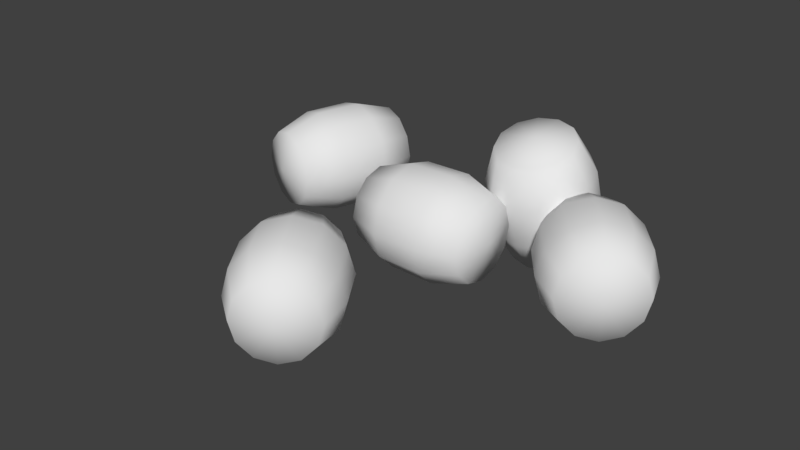 # Source: Shit02.blend  (saved by Blender 2.79.0; exported with 4.5.12 LTS)
import bpy
from mathutils import Matrix  # noqa: F401  (used for matrix-valued properties, if any)

bpy.ops.wm.read_factory_settings(use_empty=True)
scene = bpy.context.scene
scene.name = 'Scene'

# ---- collections
col_collection_1 = bpy.data.collections.new('Collection 1'); scene.collection.children.link(col_collection_1)

# ---- world
world_world = bpy.data.worlds.new('World'); scene.world = world_world
world_world.color = (0.05088, 0.05088, 0.05088)
world_world.use_sun_shadow = False
world_world.sun_shadow_jitter_overblur = 0.0
world_world.cycles.sampling_method = 'MANUAL'

# ---- meshes
me_circle = bpy.data.meshes.new('Circle')
me_circle.from_pydata([(-0.455, 0.2319, 0.3289), (-0.455, 0.2008, 0.4448), (-0.455, 0.1159, 0.5297), (-0.455, -1.602e-07, 0.5608), (-0.455, -0.1159, 0.5297), (-0.455, -0.2008, 0.4448), (-0.455, -0.2319, 0.3289), (-0.455, -0.2008, 0.2129), (-0.455, -0.1159, 0.1281), (-0.455, -1.893e-07, 0.097), (-0.455, 0.1159, 0.1281), (-0.455, 0.2008, 0.2129), (0.2723, 0.2448, 0.3289), (0.2723, 0.212, 0.4513), (0.2723, 0.1224, 0.5409), (0.2723, -1.58e-07, 0.5737), (0.2723, -0.1224, 0.5409), (0.2723, -0.212, 0.4513), (0.2723, -0.2448, 0.3289), (0.2723, -0.212, 0.2065), (0.2723, -0.1224, 0.1169), (0.2723, -1.93e-07, 0.08411), (0.2723, 0.1224, 0.1169), (0.2723, 0.212, 0.2065), (-0.2308, 0.1564, 0.5998), (0.04808, 0.1584, 0.6032), (0.04808, -1.617e-07, 0.6457), (-0.2308, -1.635e-07, 0.6417), (-0.2308, -2.01e-07, 0.01609), (0.04808, -2.019e-07, 0.01211), (0.04808, 0.1584, 0.05455), (-0.2308, 0.1564, 0.058), (-0.2308, -0.3128, 0.3289), (0.04808, -0.3168, 0.3289), (0.04808, -0.2743, 0.1705), (-0.2308, -0.2709, 0.1725), (0.04808, -0.1584, 0.6032), (-0.2308, -0.1564, 0.5998), (0.04808, 0.2743, 0.1705), (-0.2308, 0.2709, 0.1725), (-0.2308, 0.3128, 0.3289), (0.04808, 0.3168, 0.3289), (0.04808, 0.2743, 0.4873), (-0.2308, 0.2709, 0.4853), (0.04808, -0.1584, 0.05455), (-0.2308, -0.1564, 0.058), (0.04808, -0.2743, 0.4873), (-0.2308, -0.2709, 0.4853), (-0.4986, -1.571e-07, 0.3289), (0.3159, -1.54e-07, 0.3289), (0.8132, 0.5963, 0.3289), (0.7888, 0.5771, 0.4448), (0.7221, 0.5246, 0.5297), (0.631, 0.4529, 0.5608), (0.5399, 0.3812, 0.5297), (0.4732, 0.3287, 0.4448), (0.4487, 0.3095, 0.3289), (0.4732, 0.3287, 0.2129), (0.5399, 0.3812, 0.1281), (0.631, 0.4529, 0.097), (0.7221, 0.5246, 0.1281), (0.7888, 0.5771, 0.2129), (1.273, 0.0328, 0.3289), (1.247, 0.01252, 0.4513), (1.177, -0.0429, 0.5409), (1.081, -0.1186, 0.5737), (0.9846, -0.1943, 0.5409), (0.9142, -0.2497, 0.4513), (0.8884, -0.27, 0.3289), (0.9142, -0.2497, 0.2065), (0.9846, -0.1943, 0.1169), (1.081, -0.1186, 0.08411), (1.177, -0.0429, 0.1169), (1.247, 0.01252, 0.2065), (0.8925, 0.3735, 0.5998), (1.067, 0.1555, 0.6032), (0.9421, 0.05758, 0.6457), (0.7696, 0.2767, 0.6417), (0.7696, 0.2767, 0.01609), (0.9421, 0.05758, 0.01211), (1.067, 0.1555, 0.05455), (0.8925, 0.3735, 0.058), (0.5238, 0.08328, 0.3289), (0.6932, -0.1383, 0.3289), (0.7265, -0.1121, 0.1705), (0.5567, 0.1092, 0.1725), (0.8176, -0.04038, 0.6032), (0.6467, 0.18, 0.5998), (1.158, 0.2273, 0.1705), (0.9825, 0.4443, 0.1725), (1.015, 0.4702, 0.3289), (1.191, 0.2535, 0.3289), (1.158, 0.2273, 0.4873), (0.9825, 0.4443, 0.4853), (0.8176, -0.04038, 0.05455), (0.6467, 0.18, 0.058), (0.7265, -0.1121, 0.4873), (0.5567, 0.1092, 0.4853), (0.604, 0.4872, 0.3289), (1.108, -0.1528, 0.3289), (0.2994, 0.6466, 0.8364), (0.4153, 0.6171, 0.8269), (0.5002, 0.5363, 0.8009), (0.5313, 0.4259, 0.7653), (0.5002, 0.3156, 0.7297), (0.4153, 0.2348, 0.7036), (0.2994, 0.2052, 0.6941), (0.1834, 0.2348, 0.7036), (0.09855, 0.3156, 0.7297), (0.06748, 0.4259, 0.7653), (0.09855, 0.5363, 0.8009), (0.1834, 0.6171, 0.8269), (0.2994, 0.8821, 0.1482), (0.4218, 0.8509, 0.1382), (0.5114, 0.7656, 0.1107), (0.5442, 0.6491, 0.0731), (0.5114, 0.5326, 0.03553), (0.4218, 0.4474, 0.008035), (0.2994, 0.4161, -0.002029), (0.177, 0.4474, 0.008035), (0.08739, 0.5326, 0.03553), (0.05459, 0.6491, 0.0731), (0.08739, 0.7656, 0.1107), (0.177, 0.8509, 0.1382), (0.5703, 0.6436, 0.5999), (0.5737, 0.7311, 0.3351), (0.6162, 0.5803, 0.2865), (0.6122, 0.4947, 0.5519), (-0.01342, 0.4947, 0.5519), (-0.01741, 0.5803, 0.2865), (0.02503, 0.7311, 0.3351), (0.02849, 0.6436, 0.5999), (0.2994, 0.197, 0.4559), (0.2994, 0.2788, 0.1892), (0.141, 0.3192, 0.2023), (0.143, 0.2369, 0.4688), (0.5737, 0.4296, 0.2379), (0.5703, 0.3459, 0.5039), (0.141, 0.8414, 0.3707), (0.143, 0.7525, 0.635), (0.2994, 0.7924, 0.6479), (0.2994, 0.8818, 0.3837), (0.4578, 0.8414, 0.3707), (0.4558, 0.7525, 0.635), (0.02504, 0.4296, 0.2379), (0.02849, 0.3459, 0.5039), (0.4578, 0.3192, 0.2023), (0.4558, 0.2369, 0.4688), (0.2994, 0.4125, 0.8068), (0.2994, 0.6625, 0.03161), (-0.183, -1.426, 0.3289), (-0.1573, -1.409, 0.4448), (-0.08724, -1.361, 0.5297), (0.008472, -1.295, 0.5608), (0.1042, -1.23, 0.5297), (0.1743, -1.182, 0.4448), (0.1999, -1.164, 0.3289), (0.1743, -1.182, 0.2129), (0.1042, -1.23, 0.1281), (0.008472, -1.295, 0.097), (-0.08724, -1.361, 0.1281), (-0.1573, -1.409, 0.2129), (-0.6041, -0.8331, 0.3289), (-0.577, -0.8146, 0.4513), (-0.503, -0.764, 0.5409), (-0.402, -0.6949, 0.5737), (-0.301, -0.6259, 0.5409), (-0.227, -0.5753, 0.4513), (-0.1999, -0.5568, 0.3289), (-0.227, -0.5753, 0.2065), (-0.301, -0.6259, 0.1169), (-0.402, -0.6949, 0.08411), (-0.503, -0.764, 0.1169), (-0.577, -0.8146, 0.2065), (-0.2472, -1.199, 0.5998), (-0.4062, -0.9694, 0.6032), (-0.2755, -0.88, 0.6457), (-0.1181, -1.11, 0.6417), (-0.1181, -1.11, 0.01609), (-0.2755, -0.88, 0.01211), (-0.4062, -0.9694, 0.05455), (-0.2472, -1.199, 0.058), (0.1402, -0.9337, 0.3289), (-0.01396, -0.7012, 0.3289), (-0.04899, -0.7252, 0.1705), (0.1056, -0.9573, 0.1725), (-0.1447, -0.7906, 0.6032), (0.01105, -1.022, 0.5998), (-0.5019, -1.035, 0.1705), (-0.3417, -1.263, 0.1725), (-0.3763, -1.287, 0.3289), (-0.537, -1.059, 0.3289), (-0.5019, -1.035, 0.4873), (-0.3417, -1.263, 0.4853), (-0.1447, -0.7906, 0.05455), (0.01105, -1.022, 0.058), (-0.04899, -0.7252, 0.4873), (0.1056, -0.9573, 0.4853), (0.03308, -1.331, 0.3289), (-0.4266, -0.659, 0.3289), (-1.424, 0.08055, 0.3289), (-1.394, 0.07124, 0.4448), (-1.313, 0.04581, 0.5297), (-1.203, 0.01107, 0.5608), (-1.092, -0.02368, 0.5297), (-1.011, -0.04911, 0.4448), (-0.9815, -0.05842, 0.3289), (-1.011, -0.04911, 0.2129), (-1.092, -0.02368, 0.1281), (-1.203, 0.01107, 0.097), (-1.313, 0.04581, 0.1281), (-1.394, 0.07124, 0.2129), (-1.218, 0.7783, 0.3289), (-1.187, 0.7684, 0.4513), (-1.102, 0.7416, 0.5409), (-0.9848, 0.7049, 0.5737), (-0.8681, 0.6682, 0.5409), (-0.7826, 0.6414, 0.4513), (-0.7513, 0.6316, 0.3289), (-0.7826, 0.6414, 0.2065), (-0.8681, 0.6682, 0.1169), (-0.9848, 0.7049, 0.08411), (-1.102, 0.7416, 0.1169), (-1.187, 0.7684, 0.2065), (-1.285, 0.2718, 0.5998), (-1.203, 0.5385, 0.6032), (-1.052, 0.491, 0.6457), (-1.136, 0.225, 0.6417), (-1.136, 0.225, 0.01609), (-1.052, 0.491, 0.01211), (-1.203, 0.5385, 0.05455), (-1.285, 0.2718, 0.058), (-0.8371, 0.1312, 0.3289), (-0.7498, 0.3961, 0.3289), (-0.7903, 0.4088, 0.1705), (-0.8771, 0.1438, 0.1725), (-0.9009, 0.4436, 0.6032), (-0.9864, 0.1781, 0.5998), (-1.314, 0.5732, 0.1705), (-1.394, 0.3061, 0.1725), (-1.434, 0.3187, 0.3289), (-1.354, 0.586, 0.3289), (-1.314, 0.5732, 0.4873), (-1.394, 0.3061, 0.4853), (-0.9009, 0.4436, 0.05455), (-0.9864, 0.1781, 0.058), (-0.7903, 0.4088, 0.4873), (-0.8771, 0.1438, 0.4853), (-1.216, -0.03052, 0.3289), (-0.9718, 0.7465, 0.3289)], [], [(26, 15, 14, 25), (30, 22, 21, 29), (34, 19, 18, 33), (36, 16, 15, 26), (38, 23, 22, 30), (42, 13, 12, 41), (44, 20, 19, 34), (46, 17, 16, 36), (41, 12, 23, 38), (25, 14, 13, 42), (29, 21, 20, 44), (33, 18, 17, 46), (6, 32, 47, 5), (32, 33, 46, 47), (9, 28, 45, 8), (28, 29, 44, 45), (2, 24, 43, 1), (24, 25, 42, 43), (0, 40, 39, 11), (40, 41, 38, 39), (5, 47, 37, 4), (47, 46, 36, 37), (8, 45, 35, 7), (45, 44, 34, 35), (1, 43, 40, 0), (43, 42, 41, 40), (11, 39, 31, 10), (39, 38, 30, 31), (4, 37, 27, 3), (37, 36, 26, 27), (7, 35, 32, 6), (35, 34, 33, 32), (10, 31, 28, 9), (31, 30, 29, 28), (3, 27, 24, 2), (27, 26, 25, 24), (3, 2, 48), (10, 9, 48), (7, 6, 48), (4, 3, 48), (11, 10, 48), (1, 0, 48), (8, 7, 48), (5, 4, 48), (0, 11, 48), (2, 1, 48), (9, 8, 48), (6, 5, 48), (19, 20, 49), (16, 17, 49), (23, 12, 49), (13, 14, 49), (20, 21, 49), (17, 18, 49), (14, 15, 49), (21, 22, 49), (18, 19, 49), (15, 16, 49), (22, 23, 49), (12, 13, 49), (76, 65, 64, 75), (80, 72, 71, 79), (84, 69, 68, 83), (86, 66, 65, 76), (88, 73, 72, 80), (92, 63, 62, 91), (94, 70, 69, 84), (96, 67, 66, 86), (91, 62, 73, 88), (75, 64, 63, 92), (79, 71, 70, 94), (83, 68, 67, 96), (56, 82, 97, 55), (82, 83, 96, 97), (59, 78, 95, 58), (78, 79, 94, 95), (52, 74, 93, 51), (74, 75, 92, 93), (50, 90, 89, 61), (90, 91, 88, 89), (55, 97, 87, 54), (97, 96, 86, 87), (58, 95, 85, 57), (95, 94, 84, 85), (51, 93, 90, 50), (93, 92, 91, 90), (61, 89, 81, 60), (89, 88, 80, 81), (54, 87, 77, 53), (87, 86, 76, 77), (57, 85, 82, 56), (85, 84, 83, 82), (60, 81, 78, 59), (81, 80, 79, 78), (53, 77, 74, 52), (77, 76, 75, 74), (53, 52, 98), (60, 59, 98), (57, 56, 98), (54, 53, 98), (61, 60, 98), (51, 50, 98), (58, 57, 98), (55, 54, 98), (50, 61, 98), (52, 51, 98), (59, 58, 98), (56, 55, 98), (69, 70, 99), (66, 67, 99), (73, 62, 99), (63, 64, 99), (70, 71, 99), (67, 68, 99), (64, 65, 99), (71, 72, 99), (68, 69, 99), (65, 66, 99), (72, 73, 99), (62, 63, 99), (126, 115, 114, 125), (130, 122, 121, 129), (134, 119, 118, 133), (136, 116, 115, 126), (138, 123, 122, 130), (142, 113, 112, 141), (144, 120, 119, 134), (146, 117, 116, 136), (141, 112, 123, 138), (125, 114, 113, 142), (129, 121, 120, 144), (133, 118, 117, 146), (106, 132, 147, 105), (132, 133, 146, 147), (109, 128, 145, 108), (128, 129, 144, 145), (102, 124, 143, 101), (124, 125, 142, 143), (100, 140, 139, 111), (140, 141, 138, 139), (105, 147, 137, 104), (147, 146, 136, 137), (108, 145, 135, 107), (145, 144, 134, 135), (101, 143, 140, 100), (143, 142, 141, 140), (111, 139, 131, 110), (139, 138, 130, 131), (104, 137, 127, 103), (137, 136, 126, 127), (107, 135, 132, 106), (135, 134, 133, 132), (110, 131, 128, 109), (131, 130, 129, 128), (103, 127, 124, 102), (127, 126, 125, 124), (103, 102, 148), (110, 109, 148), (107, 106, 148), (104, 103, 148), (111, 110, 148), (101, 100, 148), (108, 107, 148), (105, 104, 148), (100, 111, 148), (102, 101, 148), (109, 108, 148), (106, 105, 148), (119, 120, 149), (116, 117, 149), (123, 112, 149), (113, 114, 149), (120, 121, 149), (117, 118, 149), (114, 115, 149), (121, 122, 149), (118, 119, 149), (115, 116, 149), (122, 123, 149), (112, 113, 149), (176, 165, 164, 175), (180, 172, 171, 179), (184, 169, 168, 183), (186, 166, 165, 176), (188, 173, 172, 180), (192, 163, 162, 191), (194, 170, 169, 184), (196, 167, 166, 186), (191, 162, 173, 188), (175, 164, 163, 192), (179, 171, 170, 194), (183, 168, 167, 196), (156, 182, 197, 155), (182, 183, 196, 197), (159, 178, 195, 158), (178, 179, 194, 195), (152, 174, 193, 151), (174, 175, 192, 193), (150, 190, 189, 161), (190, 191, 188, 189), (155, 197, 187, 154), (197, 196, 186, 187), (158, 195, 185, 157), (195, 194, 184, 185), (151, 193, 190, 150), (193, 192, 191, 190), (161, 189, 181, 160), (189, 188, 180, 181), (154, 187, 177, 153), (187, 186, 176, 177), (157, 185, 182, 156), (185, 184, 183, 182), (160, 181, 178, 159), (181, 180, 179, 178), (153, 177, 174, 152), (177, 176, 175, 174), (153, 152, 198), (160, 159, 198), (157, 156, 198), (154, 153, 198), (161, 160, 198), (151, 150, 198), (158, 157, 198), (155, 154, 198), (150, 161, 198), (152, 151, 198), (159, 158, 198), (156, 155, 198), (169, 170, 199), (166, 167, 199), (173, 162, 199), (163, 164, 199), (170, 171, 199), (167, 168, 199), (164, 165, 199), (171, 172, 199), (168, 169, 199), (165, 166, 199), (172, 173, 199), (162, 163, 199), (226, 215, 214, 225), (230, 222, 221, 229), (234, 219, 218, 233), (236, 216, 215, 226), (238, 223, 222, 230), (242, 213, 212, 241), (244, 220, 219, 234), (246, 217, 216, 236), (241, 212, 223, 238), (225, 214, 213, 242), (229, 221, 220, 244), (233, 218, 217, 246), (206, 232, 247, 205), (232, 233, 246, 247), (209, 228, 245, 208), (228, 229, 244, 245), (202, 224, 243, 201), (224, 225, 242, 243), (200, 240, 239, 211), (240, 241, 238, 239), (205, 247, 237, 204), (247, 246, 236, 237), (208, 245, 235, 207), (245, 244, 234, 235), (201, 243, 240, 200), (243, 242, 241, 240), (211, 239, 231, 210), (239, 238, 230, 231), (204, 237, 227, 203), (237, 236, 226, 227), (207, 235, 232, 206), (235, 234, 233, 232), (210, 231, 228, 209), (231, 230, 229, 228), (203, 227, 224, 202), (227, 226, 225, 224), (203, 202, 248), (210, 209, 248), (207, 206, 248), (204, 203, 248), (211, 210, 248), (201, 200, 248), (208, 207, 248), (205, 204, 248), (200, 211, 248), (202, 201, 248), (209, 208, 248), (206, 205, 248), (219, 220, 249), (216, 217, 249), (223, 212, 249), (213, 214, 249), (220, 221, 249), (217, 218, 249), (214, 215, 249), (221, 222, 249), (218, 219, 249), (215, 216, 249), (222, 223, 249), (212, 213, 249)])
me_circle.polygons.foreach_set('use_smooth', [True] * 300)
_uv = me_circle.uv_layers.new(name='UVMap')
_uv.uv.foreach_set('vector', [0.2131, 0.5022, 0.2131, 0.5338, 0.1822, 0.5338, 0.1822, 0.5022, 0.05892, 0.5022, 0.05892, 0.5338, 0.03074, 0.5338, 0.03074, 0.5022, 0.3358, 0.5022, 0.3358, 0.5338, 0.305, 0.5338, 0.305, 0.5022, 0.2441, 0.5022, 0.2441, 0.5338, 0.2131, 0.5338, 0.2131, 0.5022, 0.09044, 0.5022, 0.09044, 0.5338, 0.05892, 0.5338, 0.05892, 0.5022, 0.1518, 0.5022, 0.1518, 0.5338, 0.1213, 0.5338, 0.1213, 0.5022, 0.3673, 0.5022, 0.3673, 0.5338, 0.3358, 0.5338, 0.3358, 0.5022, 0.2744, 0.5022, 0.2744, 0.5338, 0.2441, 0.5338, 0.2441, 0.5022, 0.1213, 0.5022, 0.1213, 0.5338, 0.09044, 0.5338, 0.09044, 0.5022, 0.1822, 0.5022, 0.1822, 0.5338, 0.1518, 0.5338, 0.1518, 0.5022, 0.4001, 0.5022, 0.4001, 0.5338, 0.3673, 0.5338, 0.3673, 0.5022, 0.305, 0.5022, 0.305, 0.5338, 0.2744, 0.5338, 0.2744, 0.5022, 0.305, 0.3691, 0.305, 0.4229, 0.2744, 0.4229, 0.2744, 0.3691, 0.305, 0.4229, 0.305, 0.5022, 0.2744, 0.5022, 0.2744, 0.4229, 0.4001, 0.3691, 0.4001, 0.4229, 0.3673, 0.4229, 0.3673, 0.3691, 0.4001, 0.4229, 0.4001, 0.5022, 0.3673, 0.5022, 0.3673, 0.4229, 0.1822, 0.3691, 0.1822, 0.4229, 0.1518, 0.4229, 0.1518, 0.3691, 0.1822, 0.4229, 0.1822, 0.5022, 0.1518, 0.5022, 0.1518, 0.4229, 0.1213, 0.3691, 0.1213, 0.4229, 0.09044, 0.4229, 0.09044, 0.3691, 0.1213, 0.4229, 0.1213, 0.5022, 0.09044, 0.5022, 0.09044, 0.4229, 0.2744, 0.3691, 0.2744, 0.4229, 0.2441, 0.4229, 0.2441, 0.3691, 0.2744, 0.4229, 0.2744, 0.5022, 0.2441, 0.5022, 0.2441, 0.4229, 0.3673, 0.3691, 0.3673, 0.4229, 0.3358, 0.4229, 0.3358, 0.3691, 0.3673, 0.4229, 0.3673, 0.5022, 0.3358, 0.5022, 0.3358, 0.4229, 0.1518, 0.3691, 0.1518, 0.4229, 0.1213, 0.4229, 0.1213, 0.3691, 0.1518, 0.4229, 0.1518, 0.5022, 0.1213, 0.5022, 0.1213, 0.4229, 0.09044, 0.3691, 0.09044, 0.4229, 0.05892, 0.4229, 0.05892, 0.3691, 0.09044, 0.4229, 0.09044, 0.5022, 0.05892, 0.5022, 0.05892, 0.4229, 0.2441, 0.3691, 0.2441, 0.4229, 0.2131, 0.4229, 0.2131, 0.3691, 0.2441, 0.4229, 0.2441, 0.5022, 0.2131, 0.5022, 0.2131, 0.4229, 0.3358, 0.3691, 0.3358, 0.4229, 0.305, 0.4229, 0.305, 0.3691, 0.3358, 0.4229, 0.3358, 0.5022, 0.305, 0.5022, 0.305, 0.4229, 0.05892, 0.3691, 0.05892, 0.4229, 0.03074, 0.4229, 0.03074, 0.3691, 0.05892, 0.4229, 0.05892, 0.5022, 0.03074, 0.5022, 0.03074, 0.4229, 0.2131, 0.3691, 0.2131, 0.4229, 0.1822, 0.4229, 0.1822, 0.3691, 0.2131, 0.4229, 0.2131, 0.5022, 0.1822, 0.5022, 0.1822, 0.4229, 0.9235, 0.9751, 0.9034, 0.9867, 0.8917, 0.9432, 0.8483, 0.9316, 0.8599, 0.9114, 0.8917, 0.9432, 0.9034, 0.8998, 0.9235, 0.9114, 0.8917, 0.9432, 0.9352, 0.9549, 0.9235, 0.9751, 0.8917, 0.9432, 0.8483, 0.9549, 0.8483, 0.9316, 0.8917, 0.9432, 0.8801, 0.9867, 0.8599, 0.9751, 0.8917, 0.9432, 0.8801, 0.8998, 0.9034, 0.8998, 0.8917, 0.9432, 0.9352, 0.9316, 0.9352, 0.9549, 0.8917, 0.9432, 0.8599, 0.9751, 0.8483, 0.9549, 0.8917, 0.9432, 0.9034, 0.9867, 0.8801, 0.9867, 0.8917, 0.9432, 0.8599, 0.9114, 0.8801, 0.8998, 0.8917, 0.9432, 0.9235, 0.9114, 0.9352, 0.9316, 0.8917, 0.9432, 0.3951, 0.9286, 0.4073, 0.9073, 0.4409, 0.9409, 0.4286, 0.9867, 0.4073, 0.9744, 0.4409, 0.9409, 0.4744, 0.9073, 0.4867, 0.9286, 0.4409, 0.9409, 0.4867, 0.9531, 0.4744, 0.9744, 0.4409, 0.9409, 0.4073, 0.9073, 0.4286, 0.895, 0.4409, 0.9409, 0.4073, 0.9744, 0.3951, 0.9531, 0.4409, 0.9409, 0.4744, 0.9744, 0.4532, 0.9867, 0.4409, 0.9409, 0.4286, 0.895, 0.4532, 0.895, 0.4409, 0.9409, 0.3951, 0.9531, 0.3951, 0.9286, 0.4409, 0.9409, 0.4532, 0.9867, 0.4286, 0.9867, 0.4409, 0.9409, 0.4532, 0.895, 0.4744, 0.9073, 0.4409, 0.9409, 0.4867, 0.9286, 0.4867, 0.9531, 0.4409, 0.9409, 0.2131, 0.5909, 0.2131, 0.537, 0.2441, 0.537, 0.2441, 0.5909, 0.3673, 0.5909, 0.3673, 0.537, 0.4001, 0.537, 0.4001, 0.5909, 0.09044, 0.5909, 0.09044, 0.537, 0.1213, 0.537, 0.1213, 0.5909, 0.1822, 0.5909, 0.1822, 0.537, 0.2131, 0.537, 0.2131, 0.5909, 0.3358, 0.5909, 0.3358, 0.537, 0.3673, 0.537, 0.3673, 0.5909, 0.2744, 0.5909, 0.2744, 0.537, 0.305, 0.537, 0.305, 0.5909, 0.05892, 0.5909, 0.05892, 0.537, 0.09044, 0.537, 0.09044, 0.5909, 0.1518, 0.5909, 0.1518, 0.537, 0.1822, 0.537, 0.1822, 0.5909, 0.305, 0.5909, 0.305, 0.537, 0.3358, 0.537, 0.3358, 0.5909, 0.2441, 0.5909, 0.2441, 0.537, 0.2744, 0.537, 0.2744, 0.5909, 0.03074, 0.5909, 0.03074, 0.537, 0.05892, 0.537, 0.05892, 0.5909, 0.1213, 0.5909, 0.1213, 0.537, 0.1518, 0.537, 0.1518, 0.5909, 0.1213, 0.7018, 0.1213, 0.6702, 0.1518, 0.6702, 0.1518, 0.7018, 0.1213, 0.6702, 0.1213, 0.5909, 0.1518, 0.5909, 0.1518, 0.6702, 0.03074, 0.7018, 0.03074, 0.6702, 0.05892, 0.6702, 0.05892, 0.7018, 0.03074, 0.6702, 0.03074, 0.5909, 0.05892, 0.5909, 0.05892, 0.6702, 0.2441, 0.7018, 0.2441, 0.6702, 0.2744, 0.6702, 0.2744, 0.7018, 0.2441, 0.6702, 0.2441, 0.5909, 0.2744, 0.5909, 0.2744, 0.6702, 0.305, 0.7018, 0.305, 0.6702, 0.3358, 0.6702, 0.3358, 0.7018, 0.305, 0.6702, 0.305, 0.5909, 0.3358, 0.5909, 0.3358, 0.6702, 0.1518, 0.7018, 0.1518, 0.6702, 0.1822, 0.6702, 0.1822, 0.7018, 0.1518, 0.6702, 0.1518, 0.5909, 0.1822, 0.5909, 0.1822, 0.6702, 0.05892, 0.7018, 0.05892, 0.6702, 0.09044, 0.6702, 0.09044, 0.7018, 0.05892, 0.6702, 0.05892, 0.5909, 0.09044, 0.5909, 0.09044, 0.6702, 0.2744, 0.7018, 0.2744, 0.6702, 0.305, 0.6702, 0.305, 0.7018, 0.2744, 0.6702, 0.2744, 0.5909, 0.305, 0.5909, 0.305, 0.6702, 0.3358, 0.7018, 0.3358, 0.6702, 0.3673, 0.6702, 0.3673, 0.7018, 0.3358, 0.6702, 0.3358, 0.5909, 0.3673, 0.5909, 0.3673, 0.6702, 0.1822, 0.7018, 0.1822, 0.6702, 0.2131, 0.6702, 0.2131, 0.7018, 0.1822, 0.6702, 0.1822, 0.5909, 0.2131, 0.5909, 0.2131, 0.6702, 0.09044, 0.7018, 0.09044, 0.6702, 0.1213, 0.6702, 0.1213, 0.7018, 0.09044, 0.6702, 0.09044, 0.5909, 0.1213, 0.5909, 0.1213, 0.6702, 0.3673, 0.7018, 0.3673, 0.6702, 0.4001, 0.6702, 0.4001, 0.7018, 0.3673, 0.6702, 0.3673, 0.5909, 0.4001, 0.5909, 0.4001, 0.6702, 0.2131, 0.7018, 0.2131, 0.6702, 0.2441, 0.6702, 0.2441, 0.7018, 0.2131, 0.6702, 0.2131, 0.5909, 0.2441, 0.5909, 0.2441, 0.6702, 0.7904, 0.9867, 0.7702, 0.9751, 0.802, 0.9432, 0.7904, 0.8998, 0.8137, 0.8998, 0.802, 0.9432, 0.8455, 0.9316, 0.8455, 0.9549, 0.802, 0.9432, 0.8137, 0.9867, 0.7904, 0.9867, 0.802, 0.9432, 0.7702, 0.9114, 0.7904, 0.8998, 0.802, 0.9432, 0.7586, 0.9549, 0.7586, 0.9316, 0.802, 0.9432, 0.8339, 0.9114, 0.8455, 0.9316, 0.802, 0.9432, 0.8339, 0.9751, 0.8137, 0.9867, 0.802, 0.9432, 0.7586, 0.9316, 0.7702, 0.9114, 0.802, 0.9432, 0.7702, 0.9751, 0.7586, 0.9549, 0.802, 0.9432, 0.8137, 0.8998, 0.8339, 0.9114, 0.802, 0.9432, 0.8455, 0.9549, 0.8339, 0.9751, 0.802, 0.9432, 0.3006, 0.9531, 0.3006, 0.9286, 0.3465, 0.9409, 0.3587, 0.9867, 0.3342, 0.9867, 0.3465, 0.9409, 0.3587, 0.895, 0.38, 0.9073, 0.3465, 0.9409, 0.3923, 0.9286, 0.3923, 0.9531, 0.3465, 0.9409, 0.3006, 0.9286, 0.3129, 0.9073, 0.3465, 0.9409, 0.3342, 0.9867, 0.3129, 0.9744, 0.3465, 0.9409, 0.3923, 0.9531, 0.38, 0.9744, 0.3465, 0.9409, 0.3129, 0.9073, 0.3342, 0.895, 0.3465, 0.9409, 0.3129, 0.9744, 0.3006, 0.9531, 0.3465, 0.9409, 0.38, 0.9744, 0.3587, 0.9867, 0.3465, 0.9409, 0.3342, 0.895, 0.3587, 0.895, 0.3465, 0.9409, 0.38, 0.9073, 0.3923, 0.9286, 0.3465, 0.9409, 0.1518, 0.7588, 0.1518, 0.7049, 0.1822, 0.7049, 0.1822, 0.7588, 0.305, 0.7588, 0.305, 0.7049, 0.3358, 0.7049, 0.3358, 0.7588, 0.03074, 0.7588, 0.03074, 0.7049, 0.05892, 0.7049, 0.05892, 0.7588, 0.1213, 0.7588, 0.1213, 0.7049, 0.1518, 0.7049, 0.1518, 0.7588, 0.2744, 0.7588, 0.2744, 0.7049, 0.305, 0.7049, 0.305, 0.7588, 0.2131, 0.7588, 0.2131, 0.7049, 0.2441, 0.7049, 0.2441, 0.7588, 0.3673, 0.7588, 0.3673, 0.7049, 0.4001, 0.7049, 0.4001, 0.7588, 0.09044, 0.7588, 0.09044, 0.7049, 0.1213, 0.7049, 0.1213, 0.7588, 0.2441, 0.7588, 0.2441, 0.7049, 0.2744, 0.7049, 0.2744, 0.7588, 0.1822, 0.7588, 0.1822, 0.7049, 0.2131, 0.7049, 0.2131, 0.7588, 0.3358, 0.7588, 0.3358, 0.7049, 0.3673, 0.7049, 0.3673, 0.7588, 0.05892, 0.7588, 0.05892, 0.7049, 0.09044, 0.7049, 0.09044, 0.7588, 0.05892, 0.8697, 0.05892, 0.8381, 0.09044, 0.8381, 0.09044, 0.8697, 0.05892, 0.8381, 0.05892, 0.7588, 0.09044, 0.7588, 0.09044, 0.8381, 0.3358, 0.8697, 0.3358, 0.8381, 0.3673, 0.8381, 0.3673, 0.8697, 0.3358, 0.8381, 0.3358, 0.7588, 0.3673, 0.7588, 0.3673, 0.8381, 0.1822, 0.8697, 0.1822, 0.8381, 0.2131, 0.8381, 0.2131, 0.8697, 0.1822, 0.8381, 0.1822, 0.7588, 0.2131, 0.7588, 0.2131, 0.8381, 0.2441, 0.8697, 0.2441, 0.8381, 0.2744, 0.8381, 0.2744, 0.8697, 0.2441, 0.8381, 0.2441, 0.7588, 0.2744, 0.7588, 0.2744, 0.8381, 0.09044, 0.8697, 0.09044, 0.8381, 0.1213, 0.8381, 0.1213, 0.8697, 0.09044, 0.8381, 0.09044, 0.7588, 0.1213, 0.7588, 0.1213, 0.8381, 0.3673, 0.8697, 0.3673, 0.8381, 0.4001, 0.8381, 0.4001, 0.8697, 0.3673, 0.8381, 0.3673, 0.7588, 0.4001, 0.7588, 0.4001, 0.8381, 0.2131, 0.8697, 0.2131, 0.8381, 0.2441, 0.8381, 0.2441, 0.8697, 0.2131, 0.8381, 0.2131, 0.7588, 0.2441, 0.7588, 0.2441, 0.8381, 0.2744, 0.8697, 0.2744, 0.8381, 0.305, 0.8381, 0.305, 0.8697, 0.2744, 0.8381, 0.2744, 0.7588, 0.305, 0.7588, 0.305, 0.8381, 0.1213, 0.8697, 0.1213, 0.8381, 0.1518, 0.8381, 0.1518, 0.8697, 0.1213, 0.8381, 0.1213, 0.7588, 0.1518, 0.7588, 0.1518, 0.8381, 0.03074, 0.8697, 0.03074, 0.8381, 0.05892, 0.8381, 0.05892, 0.8697, 0.03074, 0.8381, 0.03074, 0.7588, 0.05892, 0.7588, 0.05892, 0.8381, 0.305, 0.8697, 0.305, 0.8381, 0.3358, 0.8381, 0.3358, 0.8697, 0.305, 0.8381, 0.305, 0.7588, 0.3358, 0.7588, 0.3358, 0.8381, 0.1518, 0.8697, 0.1518, 0.8381, 0.1822, 0.8381, 0.1822, 0.8697, 0.1518, 0.8381, 0.1518, 0.7588, 0.1822, 0.7588, 0.1822, 0.8381, 0.7558, 0.9549, 0.7442, 0.9751, 0.7123, 0.9432, 0.6689, 0.9549, 0.6689, 0.9316, 0.7123, 0.9432, 0.7007, 0.8998, 0.724, 0.8998, 0.7123, 0.9432, 0.7558, 0.9316, 0.7558, 0.9549, 0.7123, 0.9432, 0.6805, 0.9751, 0.6689, 0.9549, 0.7123, 0.9432, 0.724, 0.9867, 0.7007, 0.9867, 0.7123, 0.9432, 0.6805, 0.9114, 0.7007, 0.8998, 0.7123, 0.9432, 0.7442, 0.9114, 0.7558, 0.9316, 0.7123, 0.9432, 0.7007, 0.9867, 0.6805, 0.9751, 0.7123, 0.9432, 0.7442, 0.9751, 0.724, 0.9867, 0.7123, 0.9432, 0.6689, 0.9316, 0.6805, 0.9114, 0.7123, 0.9432, 0.724, 0.8998, 0.7442, 0.9114, 0.7123, 0.9432, 0.2397, 0.9867, 0.2185, 0.9744, 0.252, 0.9409, 0.2978, 0.9531, 0.2856, 0.9744, 0.252, 0.9409, 0.2185, 0.9073, 0.2397, 0.895, 0.252, 0.9409, 0.2643, 0.895, 0.2856, 0.9073, 0.252, 0.9409, 0.2185, 0.9744, 0.2062, 0.9531, 0.252, 0.9409, 0.2856, 0.9744, 0.2643, 0.9867, 0.252, 0.9409, 0.2856, 0.9073, 0.2978, 0.9286, 0.252, 0.9409, 0.2062, 0.9531, 0.2062, 0.9286, 0.252, 0.9409, 0.2643, 0.9867, 0.2397, 0.9867, 0.252, 0.9409, 0.2978, 0.9286, 0.2978, 0.9531, 0.252, 0.9409, 0.2062, 0.9286, 0.2185, 0.9073, 0.252, 0.9409, 0.2397, 0.895, 0.2643, 0.895, 0.252, 0.9409, 0.2131, 0.1664, 0.2131, 0.198, 0.1822, 0.198, 0.1822, 0.1664, 0.05892, 0.1664, 0.05892, 0.198, 0.03074, 0.198, 0.03074, 0.1664, 0.3358, 0.1664, 0.3358, 0.198, 0.305, 0.198, 0.305, 0.1664, 0.2441, 0.1664, 0.2441, 0.198, 0.2131, 0.198, 0.2131, 0.1664, 0.09044, 0.1664, 0.09044, 0.198, 0.05892, 0.198, 0.05892, 0.1664, 0.1518, 0.1664, 0.1518, 0.198, 0.1213, 0.198, 0.1213, 0.1664, 0.3673, 0.1664, 0.3673, 0.1976, 0.3358, 0.198, 0.3358, 0.1664, 0.2744, 0.1664, 0.2744, 0.198, 0.2441, 0.198, 0.2441, 0.1664, 0.1213, 0.1664, 0.1213, 0.198, 0.09044, 0.198, 0.09044, 0.1664, 0.1822, 0.1664, 0.1822, 0.198, 0.1518, 0.198, 0.1518, 0.1664, 0.4001, 0.1664, 0.4001, 0.1976, 0.3673, 0.1976, 0.3673, 0.1664, 0.305, 0.1664, 0.305, 0.198, 0.2744, 0.198, 0.2744, 0.1664, 0.305, 0.03325, 0.305, 0.08711, 0.2744, 0.08711, 0.2744, 0.03325, 0.305, 0.08711, 0.305, 0.1664, 0.2744, 0.1664, 0.2744, 0.08711, 0.4001, 0.03325, 0.4001, 0.08711, 0.3673, 0.08711, 0.3673, 0.03325, 0.4001, 0.08711, 0.4001, 0.1664, 0.3673, 0.1664, 0.3673, 0.08711, 0.1822, 0.03325, 0.1822, 0.08711, 0.1518, 0.08711, 0.1518, 0.03325, 0.1822, 0.08711, 0.1822, 0.1664, 0.1518, 0.1664, 0.1518, 0.08711, 0.1213, 0.03325, 0.1213, 0.08711, 0.09044, 0.08711, 0.09044, 0.03325, 0.1213, 0.08711, 0.1213, 0.1664, 0.09044, 0.1664, 0.09044, 0.08711, 0.2744, 0.03325, 0.2744, 0.08711, 0.2441, 0.08711, 0.2441, 0.03325, 0.2744, 0.08711, 0.2744, 0.1664, 0.2441, 0.1664, 0.2441, 0.08711, 0.3673, 0.03325, 0.3673, 0.08711, 0.3358, 0.08711, 0.3358, 0.03325, 0.3673, 0.08711, 0.3673, 0.1664, 0.3358, 0.1664, 0.3358, 0.08711, 0.1518, 0.03325, 0.1518, 0.08711, 0.1213, 0.08711, 0.1213, 0.03325, 0.1518, 0.08711, 0.1518, 0.1664, 0.1213, 0.1664, 0.1213, 0.08711, 0.09044, 0.03325, 0.09044, 0.08711, 0.05892, 0.08711, 0.05892, 0.03325, 0.09044, 0.08711, 0.09044, 0.1664, 0.05892, 0.1664, 0.05892, 0.08711, 0.2441, 0.03325, 0.2441, 0.08711, 0.2131, 0.08711, 0.2131, 0.03325, 0.2441, 0.08711, 0.2441, 0.1664, 0.2131, 0.1664, 0.2131, 0.08711, 0.3358, 0.03325, 0.3358, 0.08711, 0.305, 0.08711, 0.305, 0.03325, 0.3358, 0.08711, 0.3358, 0.1664, 0.305, 0.1664, 0.305, 0.08711, 0.05892, 0.03325, 0.05892, 0.08711, 0.03074, 0.08711, 0.03074, 0.03325, 0.05892, 0.08711, 0.05892, 0.1664, 0.03074, 0.1664, 0.03074, 0.08711, 0.2131, 0.03325, 0.2131, 0.08711, 0.1822, 0.08711, 0.1822, 0.03325, 0.2131, 0.08711, 0.2131, 0.1664, 0.1822, 0.1664, 0.1822, 0.08711, 0.5908, 0.9751, 0.5792, 0.9549, 0.6227, 0.9432, 0.6343, 0.8998, 0.6545, 0.9114, 0.6227, 0.9432, 0.6661, 0.9549, 0.6545, 0.9751, 0.6227, 0.9432, 0.611, 0.9867, 0.5908, 0.9751, 0.6227, 0.9432, 0.611, 0.8998, 0.6343, 0.8998, 0.6227, 0.9432, 0.5792, 0.9316, 0.5908, 0.9114, 0.6227, 0.9432, 0.6661, 0.9316, 0.6661, 0.9549, 0.6227, 0.9432, 0.6343, 0.9867, 0.611, 0.9867, 0.6227, 0.9432, 0.5908, 0.9114, 0.611, 0.8998, 0.6227, 0.9432, 0.5792, 0.9549, 0.5792, 0.9316, 0.6227, 0.9432, 0.6545, 0.9114, 0.6661, 0.9316, 0.6227, 0.9432, 0.6545, 0.9751, 0.6343, 0.9867, 0.6227, 0.9432, 0.1911, 0.9073, 0.2034, 0.9286, 0.1576, 0.9409, 0.124, 0.9073, 0.1453, 0.895, 0.1576, 0.9409, 0.1699, 0.9867, 0.1453, 0.9867, 0.1576, 0.9409, 0.124, 0.9744, 0.1117, 0.9531, 0.1576, 0.9409, 0.2034, 0.9286, 0.2034, 0.9531, 0.1576, 0.9409, 0.1453, 0.895, 0.1699, 0.895, 0.1576, 0.9409, 0.1117, 0.9531, 0.1117, 0.9286, 0.1576, 0.9409, 0.2034, 0.9531, 0.1911, 0.9744, 0.1576, 0.9409, 0.1699, 0.895, 0.1911, 0.9073, 0.1576, 0.9409, 0.1117, 0.9286, 0.124, 0.9073, 0.1576, 0.9409, 0.1911, 0.9744, 0.1699, 0.9867, 0.1576, 0.9409, 0.1453, 0.9867, 0.124, 0.9744, 0.1576, 0.9409, 0.2131, 0.255, 0.2131, 0.2012, 0.2441, 0.2012, 0.2441, 0.255, 0.3673, 0.255, 0.3673, 0.2012, 0.4001, 0.2012, 0.4001, 0.255, 0.09044, 0.255, 0.09044, 0.2012, 0.1213, 0.2012, 0.1213, 0.255, 0.1822, 0.255, 0.1822, 0.2012, 0.2131, 0.2012, 0.2131, 0.255, 0.3358, 0.255, 0.3358, 0.2012, 0.3673, 0.2012, 0.3673, 0.255, 0.2744, 0.255, 0.2744, 0.2012, 0.305, 0.2012, 0.305, 0.255, 0.05892, 0.255, 0.05892, 0.2012, 0.09044, 0.2012, 0.09044, 0.255, 0.1518, 0.255, 0.1518, 0.2012, 0.1822, 0.2012, 0.1822, 0.255, 0.305, 0.255, 0.305, 0.2012, 0.3358, 0.2012, 0.3358, 0.255, 0.2441, 0.255, 0.2441, 0.2012, 0.2744, 0.2012, 0.2744, 0.255, 0.03074, 0.255, 0.03074, 0.2012, 0.05892, 0.2012, 0.05892, 0.255, 0.1213, 0.255, 0.1213, 0.2012, 0.1518, 0.2012, 0.1518, 0.255, 0.1213, 0.3659, 0.1213, 0.3343, 0.1518, 0.3343, 0.1518, 0.3659, 0.1213, 0.3343, 0.1213, 0.255, 0.1518, 0.255, 0.1518, 0.3343, 0.03074, 0.3659, 0.03074, 0.3343, 0.05892, 0.3343, 0.05892, 0.3659, 0.03074, 0.3343, 0.03074, 0.255, 0.05892, 0.255, 0.05892, 0.3343, 0.2441, 0.3659, 0.2441, 0.3343, 0.2744, 0.3343, 0.2744, 0.3659, 0.2441, 0.3343, 0.2441, 0.255, 0.2744, 0.255, 0.2744, 0.3343, 0.305, 0.3659, 0.305, 0.3343, 0.3358, 0.3343, 0.3358, 0.3659, 0.305, 0.3343, 0.305, 0.255, 0.3358, 0.255, 0.3358, 0.3343, 0.1518, 0.3659, 0.1518, 0.3343, 0.1822, 0.3343, 0.1822, 0.3659, 0.1518, 0.3343, 0.1518, 0.255, 0.1822, 0.255, 0.1822, 0.3343, 0.05892, 0.3659, 0.05892, 0.3343, 0.09044, 0.3343, 0.09044, 0.3659, 0.05892, 0.3343, 0.05892, 0.255, 0.09044, 0.255, 0.09044, 0.3343, 0.2744, 0.3659, 0.2744, 0.3343, 0.305, 0.3343, 0.305, 0.3659, 0.2744, 0.3343, 0.2744, 0.255, 0.305, 0.255, 0.305, 0.3343, 0.3358, 0.3659, 0.3358, 0.3343, 0.3673, 0.3343, 0.3673, 0.3659, 0.3358, 0.3343, 0.3358, 0.255, 0.3673, 0.255, 0.3673, 0.3343, 0.1822, 0.3659, 0.1822, 0.3343, 0.2131, 0.3343, 0.2131, 0.3659, 0.1822, 0.3343, 0.1822, 0.255, 0.2131, 0.255, 0.2131, 0.3343, 0.09044, 0.3659, 0.09044, 0.3343, 0.1213, 0.3343, 0.1213, 0.3659, 0.09044, 0.3343, 0.09044, 0.255, 0.1213, 0.255, 0.1213, 0.3343, 0.3673, 0.3659, 0.3673, 0.3343, 0.4001, 0.3343, 0.4001, 0.3659, 0.3673, 0.3343, 0.3673, 0.255, 0.4001, 0.255, 0.4001, 0.3343, 0.2131, 0.3659, 0.2131, 0.3343, 0.2441, 0.3343, 0.2441, 0.3659, 0.2131, 0.3343, 0.2131, 0.255, 0.2441, 0.255, 0.2441, 0.3343, 0.5213, 0.9867, 0.5011, 0.9751, 0.533, 0.9432, 0.5213, 0.8998, 0.5446, 0.8998, 0.533, 0.9432, 0.5764, 0.9316, 0.5764, 0.9549, 0.533, 0.9432, 0.5446, 0.9867, 0.5213, 0.9867, 0.533, 0.9432, 0.5011, 0.9114, 0.5213, 0.8998, 0.533, 0.9432, 0.4895, 0.9549, 0.4895, 0.9316, 0.533, 0.9432, 0.5648, 0.9114, 0.5764, 0.9316, 0.533, 0.9432, 0.5648, 0.9751, 0.5446, 0.9867, 0.533, 0.9432, 0.4895, 0.9316, 0.5011, 0.9114, 0.533, 0.9432, 0.5011, 0.9751, 0.4895, 0.9549, 0.533, 0.9432, 0.5446, 0.8998, 0.5648, 0.9114, 0.533, 0.9432, 0.5764, 0.9549, 0.5648, 0.9751, 0.533, 0.9432, 0.09668, 0.9073, 0.109, 0.9286, 0.06314, 0.9409, 0.02959, 0.9073, 0.05086, 0.895, 0.06314, 0.9409, 0.07541, 0.9867, 0.05086, 0.9867, 0.06314, 0.9409, 0.02959, 0.9744, 0.01731, 0.9531, 0.06314, 0.9409, 0.109, 0.9286, 0.109, 0.9531, 0.06314, 0.9409, 0.05086, 0.895, 0.07541, 0.895, 0.06314, 0.9409, 0.01731, 0.9531, 0.01731, 0.9286, 0.06314, 0.9409, 0.109, 0.9531, 0.09668, 0.9744, 0.06314, 0.9409, 0.07541, 0.895, 0.09668, 0.9073, 0.06314, 0.9409, 0.01731, 0.9286, 0.02959, 0.9073, 0.06314, 0.9409, 0.09668, 0.9744, 0.07541, 0.9867, 0.06314, 0.9409, 0.05086, 0.9867, 0.02959, 0.9744, 0.06314, 0.9409])
me_circle.use_remesh_preserve_volume = False
me_circle.use_remesh_preserve_attributes = False
me_circle.use_mirror_vertex_groups = False
me_circle.update()

# ---- objects
ob_shit02 = bpy.data.objects.new('Shit02', me_circle)

# ---- transforms, parenting, visibility, modifiers, constraints
ob_shit02.location = (0.0, 0.0, 0.0)
ob_shit02.lineart.crease_threshold = 0.0

# ---- collection membership
col_collection_1.objects.link(ob_shit02)

# ---- scene / render settings (as saved in the file)
scene.frame_start = 0; scene.frame_end = 250; scene.frame_set(2)
scene.render.engine = 'BLENDER_EEVEE_NEXT'
scene.render.image_settings.compression = 0
scene.render.dither_intensity = 0.0
scene.render.film_transparent = True
scene.render.use_freestyle = True
scene.render.use_bake_clear = False
scene.render.bake_margin = 10
scene.cycles.use_denoising = False
scene.cycles.samples = 128
scene.cycles.sampling_pattern = 'TABULATED_SOBOL'
scene.cycles.use_adaptive_sampling = False
scene.cycles.use_light_tree = False
scene.cycles.blur_glossy = 0.0
scene.cycles.sample_clamp_indirect = 0.0
scene.view_settings.view_transform = 'Standard'
bpy.context.view_layer.update()

# ---- added for rendering (the .blend has no active camera and no usable light): camera, sun
cam_auto = bpy.data.cameras.new('AutoCamera')
cam_auto.lens = 50.0
cam_auto.sensor_width = 36.0
cam_auto.clip_end = 1000.0
ob_auto_camera = bpy.data.objects.new('AutoCamera', cam_auto)
scene.collection.objects.link(ob_auto_camera)
ob_auto_camera.location = (3.30133, -4.33018, 3.12262)
ob_auto_camera.rotation_euler = (1.09748, -7.21219e-08, 0.694738)
scene.camera = ob_auto_camera
light_auto_sun = bpy.data.lights.new('AutoSun', 'SUN')
light_auto_sun.energy = 3.0
light_auto_sun.angle = 0.0523599
ob_auto_sun = bpy.data.objects.new('AutoSun', light_auto_sun)
scene.collection.objects.link(ob_auto_sun)
ob_auto_sun.rotation_euler = (0.872665, 0.174533, 0.523599)
bpy.context.view_layer.update()
